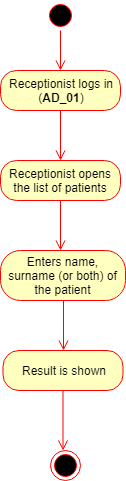

The diagram above was exported from draw.io. Its source (the exported page's mxGraphModel, read from the mxfile embedded in the PNG):
<mxGraphModel dx="872" dy="408" grid="1" gridSize="10" guides="1" tooltips="1" connect="1" arrows="1" fold="1" page="1" pageScale="1" pageWidth="850" pageHeight="1100" background="#ffffff" math="0" shadow="0">
  <root>
    <mxCell id="0" />
    <mxCell id="1" parent="0" />
    <mxCell id="2" value="" style="ellipse;html=1;shape=startState;fillColor=#000000;strokeColor=#ff0000;" parent="1" vertex="1">
      <mxGeometry x="390" y="10" width="30" height="30" as="geometry" />
    </mxCell>
    <mxCell id="3" value="" style="edgeStyle=orthogonalEdgeStyle;html=1;verticalAlign=bottom;endArrow=open;endSize=8;strokeColor=#ff0000;" parent="1" source="2" edge="1">
      <mxGeometry relative="1" as="geometry">
        <mxPoint x="405" y="80" as="targetPoint" />
      </mxGeometry>
    </mxCell>
    <mxCell id="4" value="Receptionist logs in&lt;br&gt;(&lt;b&gt;AD_01&lt;/b&gt;)&lt;br&gt;" style="rounded=1;whiteSpace=wrap;html=1;arcSize=40;fillColor=#ffffc0;strokeColor=#ff0000;" parent="1" vertex="1">
      <mxGeometry x="345" y="80" width="120" height="40" as="geometry" />
    </mxCell>
    <mxCell id="5" value="" style="edgeStyle=orthogonalEdgeStyle;html=1;verticalAlign=bottom;endArrow=open;endSize=8;strokeColor=#ff0000;" parent="1" source="4" edge="1">
      <mxGeometry relative="1" as="geometry">
        <mxPoint x="405" y="170" as="targetPoint" />
      </mxGeometry>
    </mxCell>
    <mxCell id="6" value="Receptionist opens the list of patients&lt;br&gt;" style="rounded=1;whiteSpace=wrap;html=1;arcSize=40;fillColor=#ffffc0;strokeColor=#ff0000;" parent="1" vertex="1">
      <mxGeometry x="345" y="170" width="120" height="40" as="geometry" />
    </mxCell>
    <mxCell id="7" value="" style="edgeStyle=orthogonalEdgeStyle;html=1;verticalAlign=bottom;endArrow=open;endSize=8;strokeColor=#ff0000;" parent="1" source="6" edge="1">
      <mxGeometry relative="1" as="geometry">
        <mxPoint x="405" y="260" as="targetPoint" />
      </mxGeometry>
    </mxCell>
    <mxCell id="8" value="Enters name, surname (or both) of the patient" style="rounded=1;whiteSpace=wrap;html=1;arcSize=40;fillColor=#ffffc0;strokeColor=#ff0000;" parent="1" vertex="1">
      <mxGeometry x="345" y="260" width="125" height="50" as="geometry" />
    </mxCell>
    <mxCell id="9" value="" style="edgeStyle=orthogonalEdgeStyle;html=1;verticalAlign=bottom;endArrow=open;endSize=8;strokeColor=#ff0000;exitX=0.5;exitY=1;" parent="1" source="8" edge="1">
      <mxGeometry relative="1" as="geometry">
        <mxPoint x="408" y="360" as="targetPoint" />
        <mxPoint x="415" y="130" as="sourcePoint" />
      </mxGeometry>
    </mxCell>
    <mxCell id="10" value="Result is shown" style="rounded=1;whiteSpace=wrap;html=1;arcSize=40;fillColor=#ffffc0;strokeColor=#ff0000;" parent="1" vertex="1">
      <mxGeometry x="347.5" y="360" width="120" height="40" as="geometry" />
    </mxCell>
    <mxCell id="11" value="" style="edgeStyle=orthogonalEdgeStyle;html=1;verticalAlign=bottom;endArrow=open;endSize=8;strokeColor=#ff0000;" parent="1" source="10" edge="1">
      <mxGeometry relative="1" as="geometry">
        <mxPoint x="407.5" y="460" as="targetPoint" />
      </mxGeometry>
    </mxCell>
    <mxCell id="12" value="" style="ellipse;html=1;shape=endState;fillColor=#000000;strokeColor=#ff0000;" parent="1" vertex="1">
      <mxGeometry x="395" y="460" width="30" height="30" as="geometry" />
    </mxCell>
  </root>
</mxGraphModel>